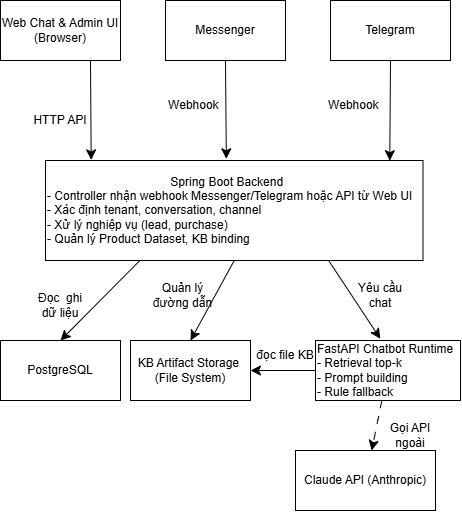

The diagram above was exported from draw.io. Its source (the exported page's mxGraphModel, read from the mxfile embedded in the PNG):
<mxGraphModel dx="1373" dy="985" grid="1" gridSize="10" guides="1" tooltips="1" connect="1" arrows="1" fold="1" page="1" pageScale="1" pageWidth="850" pageHeight="1100" math="0" shadow="0">
  <root>
    <mxCell id="0" />
    <mxCell id="1" parent="0" />
    <mxCell id="If-3eOZlCvPKW7mI2gb9-1" parent="1" style="rounded=0;whiteSpace=wrap;html=1;" value="Web Chat &amp;amp; Admin UI (Browser)" vertex="1">
      <mxGeometry height="60" width="120" x="170" y="80" as="geometry" />
    </mxCell>
    <mxCell id="If-3eOZlCvPKW7mI2gb9-2" parent="1" style="rounded=0;whiteSpace=wrap;html=1;" value="Messenger" vertex="1">
      <mxGeometry height="60" width="120" x="335" y="80" as="geometry" />
    </mxCell>
    <mxCell id="If-3eOZlCvPKW7mI2gb9-3" parent="1" style="rounded=0;whiteSpace=wrap;html=1;" value="Telegram" vertex="1">
      <mxGeometry height="60" width="120" x="500" y="80" as="geometry" />
    </mxCell>
    <mxCell id="If-3eOZlCvPKW7mI2gb9-4" edge="1" parent="1" source="If-3eOZlCvPKW7mI2gb9-6" style="edgeStyle=none;curved=1;rounded=0;orthogonalLoop=1;jettySize=auto;html=1;exitX=0.25;exitY=1;exitDx=0;exitDy=0;entryX=0.5;entryY=0;entryDx=0;entryDy=0;fontSize=12;startSize=8;endSize=8;" target="If-3eOZlCvPKW7mI2gb9-13">
      <mxGeometry relative="1" as="geometry" />
    </mxCell>
    <mxCell id="If-3eOZlCvPKW7mI2gb9-5" edge="1" parent="1" source="If-3eOZlCvPKW7mI2gb9-6" style="edgeStyle=none;curved=1;rounded=0;orthogonalLoop=1;jettySize=auto;html=1;exitX=0.5;exitY=1;exitDx=0;exitDy=0;entryX=0.5;entryY=0;entryDx=0;entryDy=0;fontSize=12;startSize=8;endSize=8;" target="If-3eOZlCvPKW7mI2gb9-14">
      <mxGeometry relative="1" as="geometry" />
    </mxCell>
    <mxCell id="If-3eOZlCvPKW7mI2gb9-6" parent="1" style="rounded=0;whiteSpace=wrap;html=1;align=left;" value="&amp;nbsp; &amp;nbsp; &amp;nbsp; &amp;nbsp; &amp;nbsp; &amp;nbsp; &amp;nbsp; &amp;nbsp; &amp;nbsp; &amp;nbsp; &amp;nbsp; &amp;nbsp; &amp;nbsp; &amp;nbsp; &amp;nbsp; &amp;nbsp; &amp;nbsp; &amp;nbsp; &amp;nbsp;Spring Boot Backend&lt;div&gt;- Controller nhận webhook Messenger/Telegram hoặc API từ Web UI&lt;/div&gt;&lt;div&gt;- Xác định tenant, conversation, channel&lt;/div&gt;&lt;div&gt;- Xử lý nghiệp vụ (lead, purchase)&lt;/div&gt;&lt;div&gt;- Quản lý Product Dataset, KB binding&amp;nbsp;&amp;nbsp;&lt;/div&gt;" vertex="1">
      <mxGeometry height="100" width="377.5" x="215" y="240" as="geometry" />
    </mxCell>
    <mxCell id="If-3eOZlCvPKW7mI2gb9-7" edge="1" parent="1" source="If-3eOZlCvPKW7mI2gb9-1" style="edgeStyle=none;curved=1;rounded=0;orthogonalLoop=1;jettySize=auto;html=1;exitX=0.75;exitY=1;exitDx=0;exitDy=0;entryX=0.121;entryY=-0.006;entryDx=0;entryDy=0;entryPerimeter=0;fontSize=12;startSize=8;endSize=8;" target="If-3eOZlCvPKW7mI2gb9-6">
      <mxGeometry relative="1" as="geometry" />
    </mxCell>
    <mxCell id="If-3eOZlCvPKW7mI2gb9-8" edge="1" parent="1" source="If-3eOZlCvPKW7mI2gb9-2" style="edgeStyle=none;curved=1;rounded=0;orthogonalLoop=1;jettySize=auto;html=1;exitX=0.5;exitY=1;exitDx=0;exitDy=0;entryX=0.479;entryY=-0.017;entryDx=0;entryDy=0;entryPerimeter=0;fontSize=12;startSize=8;endSize=8;" target="If-3eOZlCvPKW7mI2gb9-6">
      <mxGeometry relative="1" as="geometry" />
    </mxCell>
    <mxCell id="If-3eOZlCvPKW7mI2gb9-9" edge="1" parent="1" source="If-3eOZlCvPKW7mI2gb9-3" style="edgeStyle=none;curved=1;rounded=0;orthogonalLoop=1;jettySize=auto;html=1;exitX=0.5;exitY=1;exitDx=0;exitDy=0;entryX=0.912;entryY=0.002;entryDx=0;entryDy=0;entryPerimeter=0;fontSize=12;startSize=8;endSize=8;" target="If-3eOZlCvPKW7mI2gb9-6">
      <mxGeometry relative="1" as="geometry" />
    </mxCell>
    <mxCell id="If-3eOZlCvPKW7mI2gb9-10" parent="1" style="text;html=1;whiteSpace=wrap;strokeColor=none;fillColor=none;align=center;verticalAlign=middle;rounded=0;" value="HTTP API" vertex="1">
      <mxGeometry height="40" width="60" x="200" y="180" as="geometry" />
    </mxCell>
    <mxCell id="If-3eOZlCvPKW7mI2gb9-11" parent="1" style="text;html=1;whiteSpace=wrap;strokeColor=none;fillColor=none;align=center;verticalAlign=middle;rounded=0;" value="Webhook&amp;nbsp;" vertex="1">
      <mxGeometry height="30" width="60" x="495" y="170" as="geometry" />
    </mxCell>
    <mxCell id="If-3eOZlCvPKW7mI2gb9-12" parent="1" style="text;html=1;whiteSpace=wrap;strokeColor=none;fillColor=none;align=center;verticalAlign=middle;rounded=0;" value="Webhook&amp;nbsp;" vertex="1">
      <mxGeometry height="30" width="60" x="335" y="170" as="geometry" />
    </mxCell>
    <mxCell id="If-3eOZlCvPKW7mI2gb9-13" parent="1" style="rounded=0;whiteSpace=wrap;html=1;" value="PostgreSQL" vertex="1">
      <mxGeometry height="60" width="120" x="170" y="420" as="geometry" />
    </mxCell>
    <mxCell id="If-3eOZlCvPKW7mI2gb9-14" parent="1" style="rounded=0;whiteSpace=wrap;html=1;" value="KB Artifact Storage&amp;nbsp;&lt;div&gt;(File System)&lt;/div&gt;" vertex="1">
      <mxGeometry height="60" width="120" x="300" y="420" as="geometry" />
    </mxCell>
    <mxCell id="If-3eOZlCvPKW7mI2gb9-15" edge="1" parent="1" source="If-3eOZlCvPKW7mI2gb9-17" style="edgeStyle=none;curved=1;rounded=0;orthogonalLoop=1;jettySize=auto;html=1;fontSize=12;startSize=8;endSize=8;dashed=1;dashPattern=8 8;" target="If-3eOZlCvPKW7mI2gb9-22" value="">
      <mxGeometry relative="1" as="geometry" />
    </mxCell>
    <mxCell id="If-3eOZlCvPKW7mI2gb9-16" edge="1" parent="1" source="If-3eOZlCvPKW7mI2gb9-17" style="edgeStyle=none;curved=1;rounded=0;orthogonalLoop=1;jettySize=auto;html=1;exitX=0;exitY=0.5;exitDx=0;exitDy=0;entryX=1;entryY=0.5;entryDx=0;entryDy=0;fontSize=12;startSize=8;endSize=8;" target="If-3eOZlCvPKW7mI2gb9-14">
      <mxGeometry relative="1" as="geometry" />
    </mxCell>
    <mxCell id="If-3eOZlCvPKW7mI2gb9-17" parent="1" style="rounded=0;whiteSpace=wrap;html=1;align=left;" value="FastAPI Chatbot Runtime&lt;div&gt;- Retrieval&amp;nbsp;top-k&amp;nbsp;&lt;/div&gt;&lt;div&gt;- Prompt&amp;nbsp;building&lt;/div&gt;&lt;div&gt;- Rule fallback&lt;/div&gt;" vertex="1">
      <mxGeometry height="60" width="145" x="485" y="420" as="geometry" />
    </mxCell>
    <mxCell id="If-3eOZlCvPKW7mI2gb9-18" edge="1" parent="1" source="If-3eOZlCvPKW7mI2gb9-6" style="edgeStyle=none;curved=1;rounded=0;orthogonalLoop=1;jettySize=auto;html=1;exitX=0.75;exitY=1;exitDx=0;exitDy=0;entryX=0.447;entryY=-0.029;entryDx=0;entryDy=0;entryPerimeter=0;fontSize=12;startSize=8;endSize=8;" target="If-3eOZlCvPKW7mI2gb9-17">
      <mxGeometry relative="1" as="geometry" />
    </mxCell>
    <mxCell id="If-3eOZlCvPKW7mI2gb9-19" parent="1" style="text;html=1;whiteSpace=wrap;strokeColor=none;fillColor=none;align=center;verticalAlign=middle;rounded=0;" value="Đọc&amp;nbsp; ghi dữ liệu" vertex="1">
      <mxGeometry height="30" width="60" x="200" y="370" as="geometry" />
    </mxCell>
    <mxCell id="If-3eOZlCvPKW7mI2gb9-20" parent="1" style="text;html=1;whiteSpace=wrap;strokeColor=none;fillColor=none;align=center;verticalAlign=middle;rounded=0;" value="Quản lý đường dẫn" vertex="1">
      <mxGeometry height="30" width="65" x="320" y="360" as="geometry" />
    </mxCell>
    <mxCell id="If-3eOZlCvPKW7mI2gb9-21" parent="1" style="text;html=1;whiteSpace=wrap;strokeColor=none;fillColor=none;align=center;verticalAlign=middle;rounded=0;" value="Yêu cầu chat" vertex="1">
      <mxGeometry height="30" width="60" x="520" y="360" as="geometry" />
    </mxCell>
    <mxCell id="If-3eOZlCvPKW7mI2gb9-22" parent="1" style="rounded=0;whiteSpace=wrap;html=1;" value="Claude API&amp;nbsp;(Anthropic)" vertex="1">
      <mxGeometry height="60" width="140" x="465" y="530" as="geometry" />
    </mxCell>
    <mxCell id="If-3eOZlCvPKW7mI2gb9-23" parent="1" style="text;html=1;whiteSpace=wrap;strokeColor=none;fillColor=none;align=center;verticalAlign=middle;rounded=0;" value="Gọi API ngoài" vertex="1">
      <mxGeometry height="30" width="60" x="550" y="500" as="geometry" />
    </mxCell>
    <mxCell id="If-3eOZlCvPKW7mI2gb9-24" parent="1" style="text;html=1;whiteSpace=wrap;strokeColor=none;fillColor=none;align=center;verticalAlign=middle;rounded=0;" value="đọc file KB" vertex="1">
      <mxGeometry height="30" width="60" x="425" y="420" as="geometry" />
    </mxCell>
  </root>
</mxGraphModel>